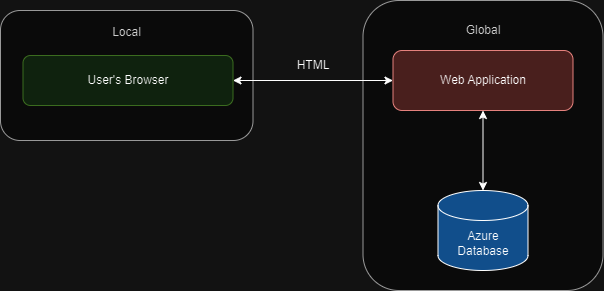

The diagram above was exported from draw.io. Its source (the exported page's mxGraphModel, read from the mxfile embedded in the PNG):
<mxGraphModel dx="1434" dy="746" grid="0" gridSize="10" guides="1" tooltips="1" connect="1" arrows="1" fold="1" page="0" pageScale="1" pageWidth="827" pageHeight="1169" math="0" shadow="0">
  <root>
    <mxCell id="0" />
    <mxCell id="1" parent="0" />
    <mxCell id="4IdBrNoYl933poWyGHRj-9" value="Local&lt;br&gt;&lt;br&gt;&lt;br&gt;&lt;br&gt;&lt;br&gt;&lt;br&gt;&lt;br&gt;" style="rounded=1;whiteSpace=wrap;html=1;fillColor=#f5f5f5;fontColor=#333333;strokeColor=#666666;" vertex="1" parent="1">
      <mxGeometry x="90" y="60" width="252.5" height="130" as="geometry" />
    </mxCell>
    <mxCell id="4IdBrNoYl933poWyGHRj-8" value="Global&lt;br&gt;&lt;br&gt;&lt;br&gt;&lt;br&gt;&lt;br&gt;&lt;br&gt;&lt;br&gt;&lt;br&gt;&lt;br&gt;&lt;br&gt;&lt;br&gt;&lt;br&gt;&lt;br&gt;&lt;br&gt;&lt;br&gt;&lt;br&gt;&lt;br&gt;" style="rounded=1;whiteSpace=wrap;html=1;align=center;fillColor=#f5f5f5;fontColor=#333333;strokeColor=#666666;" vertex="1" parent="1">
      <mxGeometry x="452.5" y="50" width="240" height="290" as="geometry" />
    </mxCell>
    <mxCell id="4IdBrNoYl933poWyGHRj-16" style="edgeStyle=orthogonalEdgeStyle;rounded=0;orthogonalLoop=1;jettySize=auto;html=1;startArrow=classic;startFill=1;" edge="1" parent="1" source="4IdBrNoYl933poWyGHRj-1" target="4IdBrNoYl933poWyGHRj-3">
      <mxGeometry relative="1" as="geometry" />
    </mxCell>
    <mxCell id="4IdBrNoYl933poWyGHRj-1" value="User's Browser" style="rounded=1;whiteSpace=wrap;html=1;fillColor=#d5e8d4;strokeColor=#82b366;" vertex="1" parent="1">
      <mxGeometry x="112.5" y="105" width="210" height="50" as="geometry" />
    </mxCell>
    <mxCell id="4IdBrNoYl933poWyGHRj-6" style="edgeStyle=orthogonalEdgeStyle;rounded=0;orthogonalLoop=1;jettySize=auto;html=1;entryX=0.5;entryY=0;entryDx=0;entryDy=0;entryPerimeter=0;startArrow=classic;startFill=1;" edge="1" parent="1" source="4IdBrNoYl933poWyGHRj-3" target="4IdBrNoYl933poWyGHRj-7">
      <mxGeometry relative="1" as="geometry">
        <mxPoint x="532.5" y="220" as="targetPoint" />
      </mxGeometry>
    </mxCell>
    <mxCell id="4IdBrNoYl933poWyGHRj-3" value="Web Application" style="rounded=1;whiteSpace=wrap;html=1;fillColor=#f8cecc;strokeColor=#b85450;" vertex="1" parent="1">
      <mxGeometry x="482.5" y="100" width="180" height="60" as="geometry" />
    </mxCell>
    <mxCell id="4IdBrNoYl933poWyGHRj-7" value="Azure&lt;br&gt;Database" style="shape=cylinder3;whiteSpace=wrap;html=1;boundedLbl=1;backgroundOutline=1;size=15;fillColor=#85C2FF;" vertex="1" parent="1">
      <mxGeometry x="527.5" y="240" width="90" height="80" as="geometry" />
    </mxCell>
    <mxCell id="4IdBrNoYl933poWyGHRj-10" value="HTML" style="text;html=1;strokeColor=none;fillColor=none;align=center;verticalAlign=middle;whiteSpace=wrap;rounded=0;" vertex="1" parent="1">
      <mxGeometry x="372.5" y="100" width="60" height="30" as="geometry" />
    </mxCell>
  </root>
</mxGraphModel>